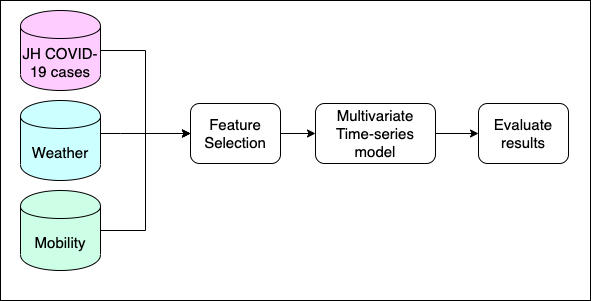

The diagram above was exported from draw.io. Its source (the exported page's mxGraphModel, read from the mxfile embedded in the PNG):
<mxGraphModel dx="1426" dy="794" grid="1" gridSize="10" guides="1" tooltips="1" connect="1" arrows="1" fold="1" page="1" pageScale="1" pageWidth="827" pageHeight="1169" math="0" shadow="0">
  <root>
    <mxCell id="WIyWlLk6GJQsqaUBKTNV-0" />
    <mxCell id="WIyWlLk6GJQsqaUBKTNV-1" parent="WIyWlLk6GJQsqaUBKTNV-0" />
    <mxCell id="WcXde5apeURDwG3hjCFa-15" value="" style="rounded=0;whiteSpace=wrap;html=1;fillColor=#FFFFFF;" parent="WIyWlLk6GJQsqaUBKTNV-1" vertex="1">
      <mxGeometry x="40" y="60" width="590" height="300" as="geometry" />
    </mxCell>
    <mxCell id="WcXde5apeURDwG3hjCFa-11" value="" style="edgeStyle=orthogonalEdgeStyle;rounded=0;orthogonalLoop=1;jettySize=auto;html=1;" parent="WIyWlLk6GJQsqaUBKTNV-1" source="WIyWlLk6GJQsqaUBKTNV-3" target="WcXde5apeURDwG3hjCFa-9" edge="1">
      <mxGeometry relative="1" as="geometry">
        <mxPoint x="390" y="183" as="targetPoint" />
      </mxGeometry>
    </mxCell>
    <mxCell id="WIyWlLk6GJQsqaUBKTNV-3" value="Feature Selection" style="rounded=1;whiteSpace=wrap;html=1;fontSize=15;glass=0;strokeWidth=1;shadow=0;" parent="WIyWlLk6GJQsqaUBKTNV-1" vertex="1">
      <mxGeometry x="230" y="163" width="90" height="60" as="geometry" />
    </mxCell>
    <mxCell id="WIyWlLk6GJQsqaUBKTNV-4" value="Yes" style="rounded=0;html=1;jettySize=auto;orthogonalLoop=1;fontSize=11;endArrow=block;endFill=0;endSize=8;strokeWidth=1;shadow=0;labelBackgroundColor=none;edgeStyle=orthogonalEdgeStyle;" parent="WIyWlLk6GJQsqaUBKTNV-1" edge="1">
      <mxGeometry y="20" relative="1" as="geometry">
        <mxPoint as="offset" />
        <mxPoint x="220" y="250" as="sourcePoint" />
      </mxGeometry>
    </mxCell>
    <mxCell id="WIyWlLk6GJQsqaUBKTNV-9" value="Yes" style="edgeStyle=orthogonalEdgeStyle;rounded=0;html=1;jettySize=auto;orthogonalLoop=1;fontSize=11;endArrow=block;endFill=0;endSize=8;strokeWidth=1;shadow=0;labelBackgroundColor=none;" parent="WIyWlLk6GJQsqaUBKTNV-1" edge="1">
      <mxGeometry y="10" relative="1" as="geometry">
        <mxPoint as="offset" />
        <mxPoint x="270" y="330" as="sourcePoint" />
      </mxGeometry>
    </mxCell>
    <mxCell id="qKlf3dVGtNRtzCO5fpEs-0" style="edgeStyle=orthogonalEdgeStyle;rounded=0;orthogonalLoop=1;jettySize=auto;html=1;entryX=0;entryY=0.5;entryDx=0;entryDy=0;fontSize=15;" parent="WIyWlLk6GJQsqaUBKTNV-1" source="WcXde5apeURDwG3hjCFa-0" target="WIyWlLk6GJQsqaUBKTNV-3" edge="1">
      <mxGeometry relative="1" as="geometry" />
    </mxCell>
    <mxCell id="WcXde5apeURDwG3hjCFa-0" value="JH COVID-19 cases" style="shape=cylinder;whiteSpace=wrap;html=1;boundedLbl=1;backgroundOutline=1;fillColor=#FFCCFF;fontSize=15;" parent="WIyWlLk6GJQsqaUBKTNV-1" vertex="1">
      <mxGeometry x="60" y="70" width="80" height="80" as="geometry" />
    </mxCell>
    <mxCell id="qKlf3dVGtNRtzCO5fpEs-1" style="edgeStyle=orthogonalEdgeStyle;rounded=0;orthogonalLoop=1;jettySize=auto;html=1;entryX=0;entryY=0.5;entryDx=0;entryDy=0;fontSize=15;" parent="WIyWlLk6GJQsqaUBKTNV-1" source="WcXde5apeURDwG3hjCFa-1" target="WIyWlLk6GJQsqaUBKTNV-3" edge="1">
      <mxGeometry relative="1" as="geometry">
        <Array as="points">
          <mxPoint x="160" y="193" />
          <mxPoint x="160" y="193" />
        </Array>
      </mxGeometry>
    </mxCell>
    <mxCell id="WcXde5apeURDwG3hjCFa-1" value="Weather" style="shape=cylinder;whiteSpace=wrap;html=1;boundedLbl=1;backgroundOutline=1;fillColor=#CCFFFF;fontSize=15;" parent="WIyWlLk6GJQsqaUBKTNV-1" vertex="1">
      <mxGeometry x="60" y="160" width="80" height="80" as="geometry" />
    </mxCell>
    <mxCell id="qKlf3dVGtNRtzCO5fpEs-2" style="edgeStyle=orthogonalEdgeStyle;rounded=0;orthogonalLoop=1;jettySize=auto;html=1;entryX=0;entryY=0.5;entryDx=0;entryDy=0;fontSize=15;" parent="WIyWlLk6GJQsqaUBKTNV-1" source="WcXde5apeURDwG3hjCFa-2" target="WIyWlLk6GJQsqaUBKTNV-3" edge="1">
      <mxGeometry relative="1" as="geometry" />
    </mxCell>
    <mxCell id="WcXde5apeURDwG3hjCFa-2" value="Mobility&lt;br style=&quot;font-size: 15px;&quot;&gt;" style="shape=cylinder;whiteSpace=wrap;html=1;boundedLbl=1;backgroundOutline=1;fillColor=#CCFFE6;fontSize=15;" parent="WIyWlLk6GJQsqaUBKTNV-1" vertex="1">
      <mxGeometry x="60" y="250" width="80" height="80" as="geometry" />
    </mxCell>
    <mxCell id="WcXde5apeURDwG3hjCFa-13" value="" style="edgeStyle=orthogonalEdgeStyle;rounded=0;orthogonalLoop=1;jettySize=auto;html=1;" parent="WIyWlLk6GJQsqaUBKTNV-1" source="WcXde5apeURDwG3hjCFa-9" target="WcXde5apeURDwG3hjCFa-10" edge="1">
      <mxGeometry relative="1" as="geometry" />
    </mxCell>
    <mxCell id="WcXde5apeURDwG3hjCFa-9" value="Multivariate Time-series model" style="rounded=1;whiteSpace=wrap;html=1;fontSize=15;glass=0;strokeWidth=1;shadow=0;" parent="WIyWlLk6GJQsqaUBKTNV-1" vertex="1">
      <mxGeometry x="355" y="163" width="120" height="60" as="geometry" />
    </mxCell>
    <mxCell id="WcXde5apeURDwG3hjCFa-10" value="Evaluate results" style="rounded=1;whiteSpace=wrap;html=1;fontSize=15;glass=0;strokeWidth=1;shadow=0;" parent="WIyWlLk6GJQsqaUBKTNV-1" vertex="1">
      <mxGeometry x="518" y="163" width="90" height="60" as="geometry" />
    </mxCell>
  </root>
</mxGraphModel>